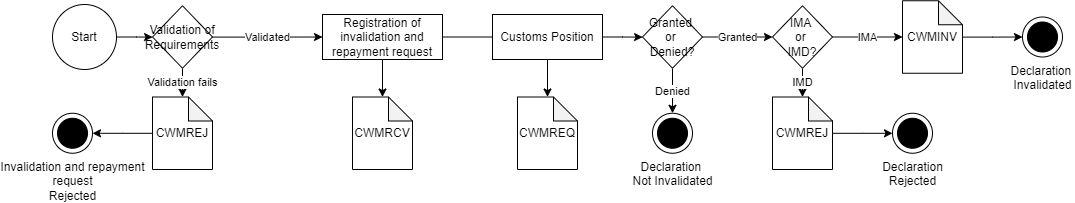

The diagram above was exported from draw.io. Its source (the exported page's mxGraphModel, read from the mxfile embedded in the PNG):
<mxGraphModel dx="2046" dy="949" grid="1" gridSize="10" guides="1" tooltips="1" connect="1" arrows="1" fold="1" page="1" pageScale="1" pageWidth="827" pageHeight="1169" math="0" shadow="0">
  <root>
    <mxCell id="0" />
    <mxCell id="1" parent="0" />
    <mxCell id="_v1YK6HrCcOqNQp2A_N7-1" value="Invalidation and repayment&lt;br&gt;request&lt;br&gt;Rejected" style="shape=mxgraph.sysml.actFinal;html=1;verticalLabelPosition=bottom;labelBackgroundColor=#ffffff;verticalAlign=top;" parent="1" vertex="1">
      <mxGeometry x="-610" y="936.75" width="40" height="40" as="geometry" />
    </mxCell>
    <mxCell id="_v1YK6HrCcOqNQp2A_N7-2" value="" style="edgeStyle=orthogonalEdgeStyle;rounded=0;orthogonalLoop=1;jettySize=auto;html=1;" parent="1" source="_v1YK6HrCcOqNQp2A_N7-3" target="_v1YK6HrCcOqNQp2A_N7-28" edge="1">
      <mxGeometry relative="1" as="geometry" />
    </mxCell>
    <mxCell id="_v1YK6HrCcOqNQp2A_N7-3" value="Registration of invalidation and repayment request" style="whiteSpace=wrap;html=1;" parent="1" vertex="1">
      <mxGeometry x="-340" y="838" width="120" height="45" as="geometry" />
    </mxCell>
    <mxCell id="_v1YK6HrCcOqNQp2A_N7-4" value="" style="edgeStyle=orthogonalEdgeStyle;rounded=0;orthogonalLoop=1;jettySize=auto;html=1;" parent="1" source="_v1YK6HrCcOqNQp2A_N7-5" target="_v1YK6HrCcOqNQp2A_N7-11" edge="1">
      <mxGeometry relative="1" as="geometry" />
    </mxCell>
    <mxCell id="_v1YK6HrCcOqNQp2A_N7-5" value="Start" style="ellipse;whiteSpace=wrap;html=1;" parent="1" vertex="1">
      <mxGeometry x="-610" y="828" width="64" height="65" as="geometry" />
    </mxCell>
    <mxCell id="_v1YK6HrCcOqNQp2A_N7-9" value="Validated" style="edgeStyle=orthogonalEdgeStyle;rounded=0;orthogonalLoop=1;jettySize=auto;html=1;entryX=0;entryY=0.5;entryDx=0;entryDy=0;" parent="1" source="_v1YK6HrCcOqNQp2A_N7-11" target="_v1YK6HrCcOqNQp2A_N7-3" edge="1">
      <mxGeometry relative="1" as="geometry">
        <mxPoint x="-350" y="860.5" as="targetPoint" />
      </mxGeometry>
    </mxCell>
    <mxCell id="_v1YK6HrCcOqNQp2A_N7-10" value="Validation fails" style="edgeStyle=orthogonalEdgeStyle;rounded=0;orthogonalLoop=1;jettySize=auto;html=1;" parent="1" source="_v1YK6HrCcOqNQp2A_N7-11" target="_v1YK6HrCcOqNQp2A_N7-31" edge="1">
      <mxGeometry relative="1" as="geometry" />
    </mxCell>
    <mxCell id="_v1YK6HrCcOqNQp2A_N7-11" value="Validation of Requirements" style="rhombus;whiteSpace=wrap;html=1;" parent="1" vertex="1">
      <mxGeometry x="-510" y="829.25" width="60" height="62.5" as="geometry" />
    </mxCell>
    <mxCell id="_v1YK6HrCcOqNQp2A_N7-22" value="Declaration &lt;br&gt;Invalidated" style="shape=mxgraph.sysml.actFinal;html=1;verticalLabelPosition=bottom;labelBackgroundColor=#ffffff;verticalAlign=top;" parent="1" vertex="1">
      <mxGeometry x="360" y="840.5" width="40" height="40" as="geometry" />
    </mxCell>
    <mxCell id="_v1YK6HrCcOqNQp2A_N7-28" value="CWMRCV" style="shape=note;whiteSpace=wrap;html=1;backgroundOutline=1;darkOpacity=0.05;size=24;" parent="1" vertex="1">
      <mxGeometry x="-310" y="920.5" width="60" height="72.5" as="geometry" />
    </mxCell>
    <mxCell id="_v1YK6HrCcOqNQp2A_N7-30" value="" style="edgeStyle=orthogonalEdgeStyle;rounded=0;orthogonalLoop=1;jettySize=auto;html=1;" parent="1" source="_v1YK6HrCcOqNQp2A_N7-31" target="_v1YK6HrCcOqNQp2A_N7-1" edge="1">
      <mxGeometry relative="1" as="geometry" />
    </mxCell>
    <mxCell id="_v1YK6HrCcOqNQp2A_N7-31" value="CWMREJ" style="shape=note;whiteSpace=wrap;html=1;backgroundOutline=1;darkOpacity=0.05;size=24;" parent="1" vertex="1">
      <mxGeometry x="-510" y="920.5" width="60" height="72.5" as="geometry" />
    </mxCell>
    <mxCell id="_v1YK6HrCcOqNQp2A_N7-35" value="" style="edgeStyle=orthogonalEdgeStyle;rounded=0;orthogonalLoop=1;jettySize=auto;html=1;" parent="1" source="_v1YK6HrCcOqNQp2A_N7-33" target="_v1YK6HrCcOqNQp2A_N7-34" edge="1">
      <mxGeometry relative="1" as="geometry" />
    </mxCell>
    <mxCell id="_v1YK6HrCcOqNQp2A_N7-34" value="CWMREQ" style="shape=note;whiteSpace=wrap;html=1;backgroundOutline=1;darkOpacity=0.05;size=24;" parent="1" vertex="1">
      <mxGeometry x="-145" y="920.5" width="60" height="72.5" as="geometry" />
    </mxCell>
    <mxCell id="_v1YK6HrCcOqNQp2A_N7-40" value="IMD" style="edgeStyle=orthogonalEdgeStyle;rounded=0;orthogonalLoop=1;jettySize=auto;html=1;" parent="1" source="_v1YK6HrCcOqNQp2A_N7-36" target="_v1YK6HrCcOqNQp2A_N7-39" edge="1">
      <mxGeometry relative="1" as="geometry" />
    </mxCell>
    <mxCell id="_v1YK6HrCcOqNQp2A_N7-43" value="IMA" style="edgeStyle=orthogonalEdgeStyle;rounded=0;orthogonalLoop=1;jettySize=auto;html=1;" parent="1" source="_v1YK6HrCcOqNQp2A_N7-36" target="_v1YK6HrCcOqNQp2A_N7-41" edge="1">
      <mxGeometry relative="1" as="geometry" />
    </mxCell>
    <mxCell id="_v1YK6HrCcOqNQp2A_N7-36" value="IMA&amp;nbsp;&lt;br&gt;or&amp;nbsp;&lt;br&gt;IMD?" style="rhombus;whiteSpace=wrap;html=1;" parent="1" vertex="1">
      <mxGeometry x="110" y="829.25" width="60" height="62.5" as="geometry" />
    </mxCell>
    <mxCell id="_v1YK6HrCcOqNQp2A_N7-38" value="Declaration&lt;br&gt;Rejected" style="shape=mxgraph.sysml.actFinal;html=1;verticalLabelPosition=bottom;labelBackgroundColor=#ffffff;verticalAlign=top;" parent="1" vertex="1">
      <mxGeometry x="230" y="936.75" width="40" height="40" as="geometry" />
    </mxCell>
    <mxCell id="_v1YK6HrCcOqNQp2A_N7-42" value="" style="edgeStyle=orthogonalEdgeStyle;rounded=0;orthogonalLoop=1;jettySize=auto;html=1;" parent="1" source="_v1YK6HrCcOqNQp2A_N7-39" target="_v1YK6HrCcOqNQp2A_N7-38" edge="1">
      <mxGeometry relative="1" as="geometry" />
    </mxCell>
    <mxCell id="_v1YK6HrCcOqNQp2A_N7-39" value="CWMREJ" style="shape=note;whiteSpace=wrap;html=1;backgroundOutline=1;darkOpacity=0.05;size=24;" parent="1" vertex="1">
      <mxGeometry x="110" y="920.5" width="60" height="72.5" as="geometry" />
    </mxCell>
    <mxCell id="_v1YK6HrCcOqNQp2A_N7-44" value="" style="edgeStyle=orthogonalEdgeStyle;rounded=0;orthogonalLoop=1;jettySize=auto;html=1;" parent="1" source="_v1YK6HrCcOqNQp2A_N7-41" target="_v1YK6HrCcOqNQp2A_N7-22" edge="1">
      <mxGeometry relative="1" as="geometry" />
    </mxCell>
    <mxCell id="_v1YK6HrCcOqNQp2A_N7-41" value="CWMINV" style="shape=note;whiteSpace=wrap;html=1;backgroundOutline=1;darkOpacity=0.05;size=24;" parent="1" vertex="1">
      <mxGeometry x="240" y="824.25" width="60" height="72.5" as="geometry" />
    </mxCell>
    <mxCell id="BV3EhknTSXdYKksqsYKc-5" value="" style="edgeStyle=orthogonalEdgeStyle;rounded=0;orthogonalLoop=1;jettySize=auto;html=1;" parent="1" source="_v1YK6HrCcOqNQp2A_N7-33" target="BV3EhknTSXdYKksqsYKc-2" edge="1">
      <mxGeometry relative="1" as="geometry" />
    </mxCell>
    <mxCell id="_v1YK6HrCcOqNQp2A_N7-33" value="Customs Position" style="whiteSpace=wrap;html=1;" parent="1" vertex="1">
      <mxGeometry x="-170" y="838" width="110" height="45" as="geometry" />
    </mxCell>
    <mxCell id="BV3EhknTSXdYKksqsYKc-1" value="" style="endArrow=none;html=1;rounded=0;exitX=1;exitY=0.5;exitDx=0;exitDy=0;entryX=0;entryY=0.5;entryDx=0;entryDy=0;" parent="1" source="_v1YK6HrCcOqNQp2A_N7-3" target="_v1YK6HrCcOqNQp2A_N7-33" edge="1">
      <mxGeometry width="50" height="50" relative="1" as="geometry">
        <mxPoint x="-220" y="860.5" as="sourcePoint" />
        <mxPoint x="20" y="860.5" as="targetPoint" />
      </mxGeometry>
    </mxCell>
    <mxCell id="BV3EhknTSXdYKksqsYKc-8" value="Granted" style="edgeStyle=orthogonalEdgeStyle;rounded=0;orthogonalLoop=1;jettySize=auto;html=1;" parent="1" source="BV3EhknTSXdYKksqsYKc-2" target="_v1YK6HrCcOqNQp2A_N7-36" edge="1">
      <mxGeometry relative="1" as="geometry" />
    </mxCell>
    <mxCell id="BV3EhknTSXdYKksqsYKc-12" value="Denied" style="edgeStyle=orthogonalEdgeStyle;rounded=0;orthogonalLoop=1;jettySize=auto;html=1;" parent="1" source="BV3EhknTSXdYKksqsYKc-2" target="BV3EhknTSXdYKksqsYKc-10" edge="1">
      <mxGeometry relative="1" as="geometry" />
    </mxCell>
    <mxCell id="BV3EhknTSXdYKksqsYKc-2" value="Granted&amp;nbsp;&lt;br&gt;or&amp;nbsp;&lt;br&gt;Denied?" style="rhombus;whiteSpace=wrap;html=1;" parent="1" vertex="1">
      <mxGeometry x="-20" y="829.25" width="60" height="62.5" as="geometry" />
    </mxCell>
    <mxCell id="BV3EhknTSXdYKksqsYKc-10" value="Declaration &lt;br&gt;Not Invalidated" style="shape=mxgraph.sysml.actFinal;html=1;verticalLabelPosition=bottom;labelBackgroundColor=#ffffff;verticalAlign=top;" parent="1" vertex="1">
      <mxGeometry x="-10" y="936.75" width="40" height="40" as="geometry" />
    </mxCell>
  </root>
</mxGraphModel>